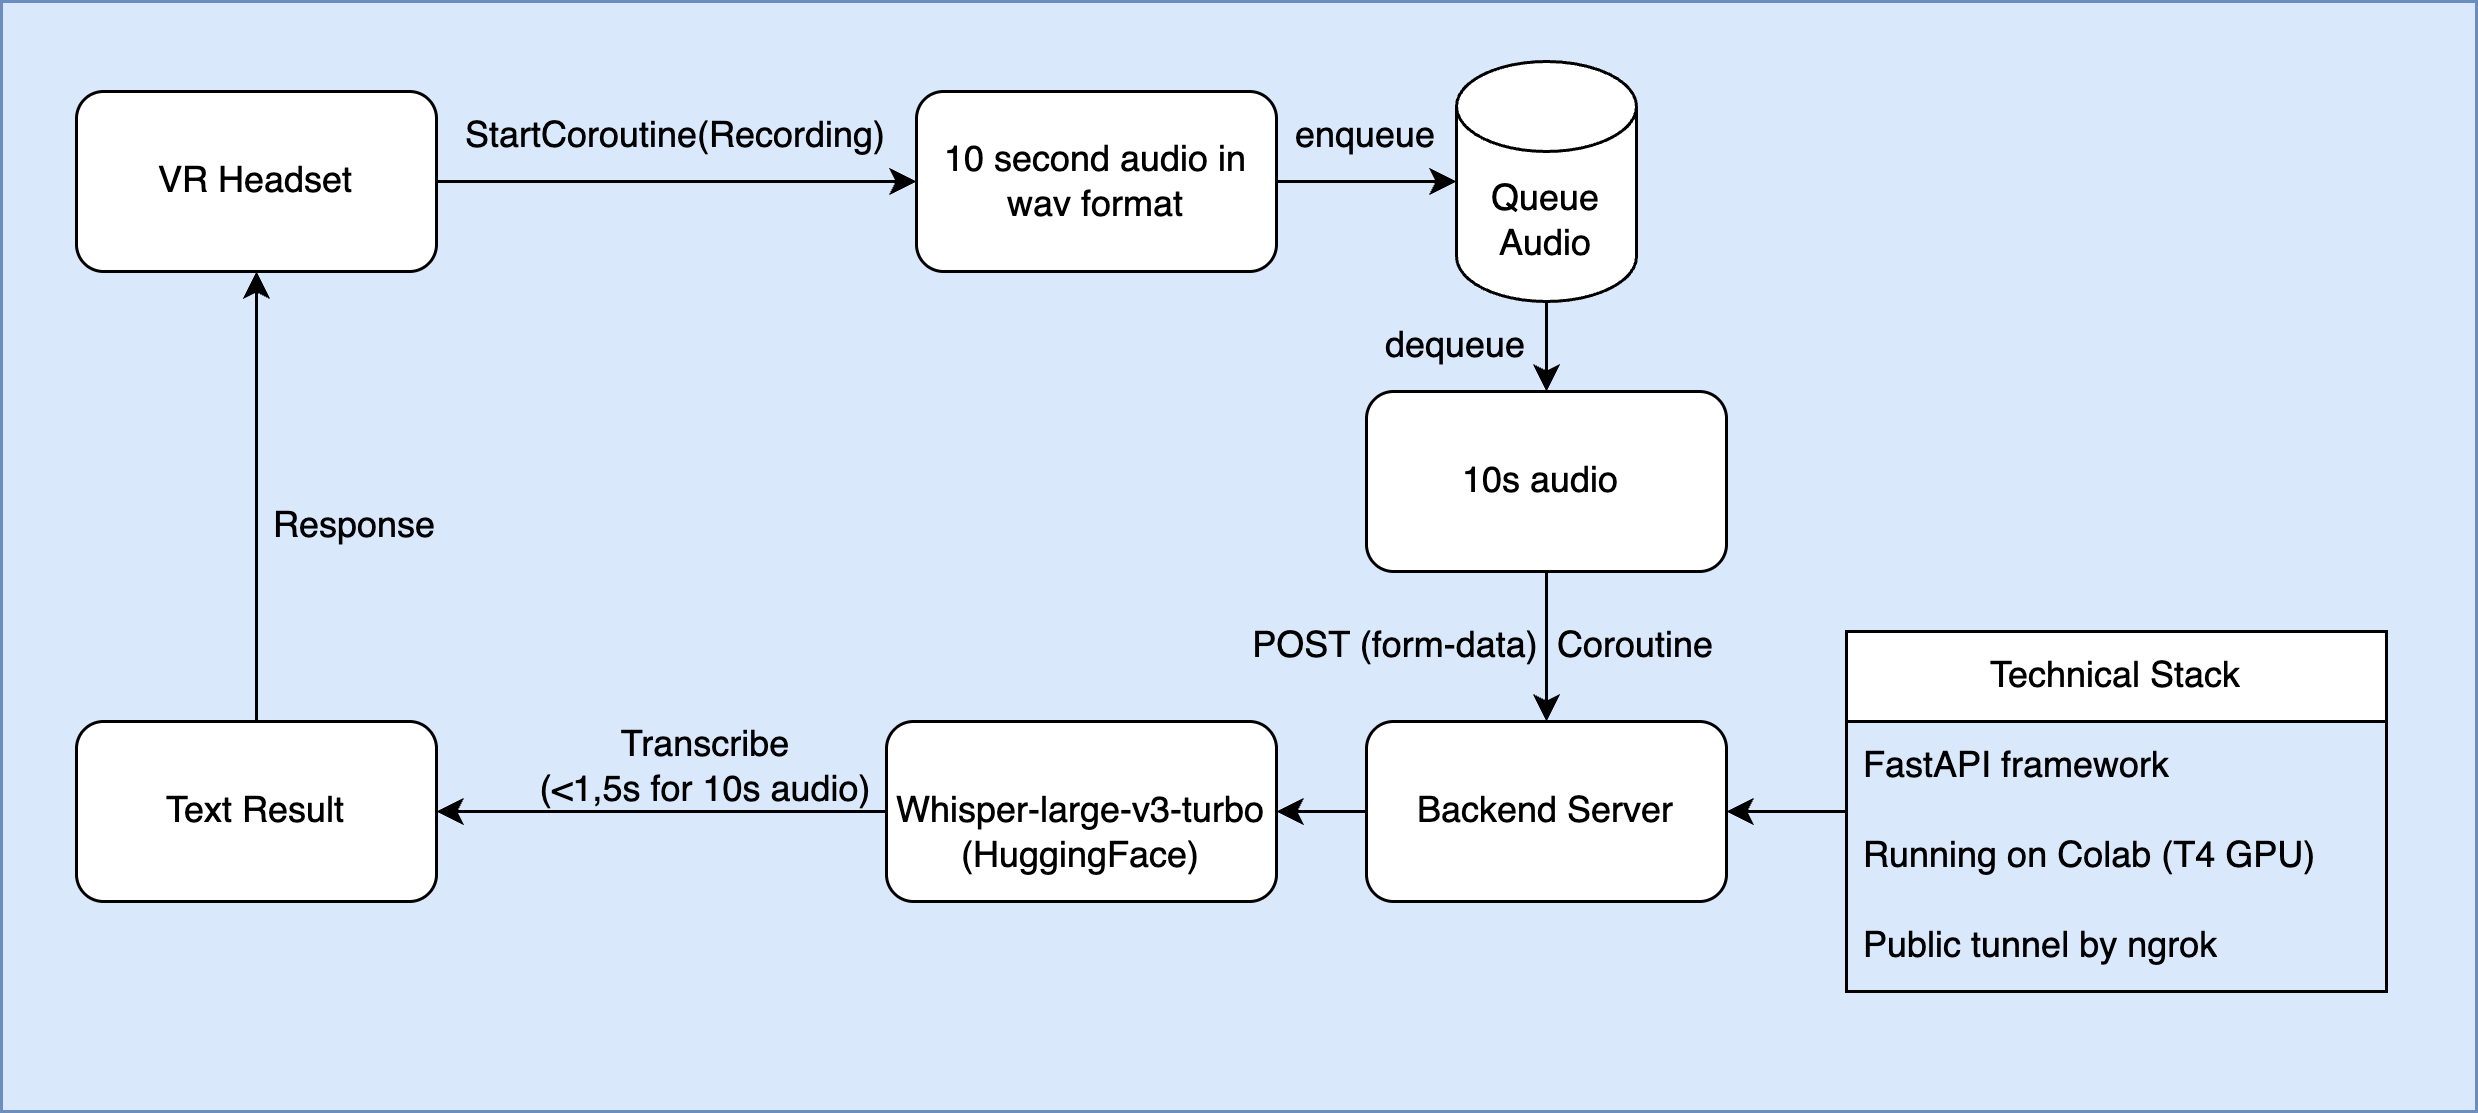

The diagram above was exported from draw.io. Its source (the exported page's mxGraphModel, read from the mxfile embedded in the PNG):
<mxGraphModel dx="1018" dy="605" grid="1" gridSize="10" guides="1" tooltips="1" connect="1" arrows="1" fold="1" page="1" pageScale="1" pageWidth="827" pageHeight="1169" math="0" shadow="0">
  <root>
    <mxCell id="0" />
    <mxCell id="1" parent="0" />
    <mxCell id="y4vtoDWN1n418h_LDE0G-34" value="" style="rounded=0;whiteSpace=wrap;html=1;fillColor=#dae8fc;strokeColor=#6c8ebf;" parent="1" vertex="1">
      <mxGeometry x="95" y="30" width="825" height="370" as="geometry" />
    </mxCell>
    <mxCell id="y4vtoDWN1n418h_LDE0G-2" value="VR Headset" style="rounded=1;whiteSpace=wrap;html=1;" parent="1" vertex="1">
      <mxGeometry x="120" y="60" width="120" height="60" as="geometry" />
    </mxCell>
    <mxCell id="y4vtoDWN1n418h_LDE0G-3" value="Backend Server" style="rounded=1;whiteSpace=wrap;html=1;" parent="1" vertex="1">
      <mxGeometry x="550" y="270" width="120" height="60" as="geometry" />
    </mxCell>
    <mxCell id="y4vtoDWN1n418h_LDE0G-5" value="10 second audio in wav format" style="rounded=1;whiteSpace=wrap;html=1;" parent="1" vertex="1">
      <mxGeometry x="400" y="60" width="120" height="60" as="geometry" />
    </mxCell>
    <mxCell id="y4vtoDWN1n418h_LDE0G-6" value="" style="endArrow=classic;html=1;rounded=0;" parent="1" source="y4vtoDWN1n418h_LDE0G-2" target="y4vtoDWN1n418h_LDE0G-5" edge="1">
      <mxGeometry width="50" height="50" relative="1" as="geometry">
        <mxPoint x="390" y="340" as="sourcePoint" />
        <mxPoint x="440" y="290" as="targetPoint" />
      </mxGeometry>
    </mxCell>
    <mxCell id="y4vtoDWN1n418h_LDE0G-7" value="StartCoroutine(Recording)" style="text;html=1;align=center;verticalAlign=middle;whiteSpace=wrap;rounded=0;" parent="1" vertex="1">
      <mxGeometry x="290" y="60" width="60" height="30" as="geometry" />
    </mxCell>
    <mxCell id="y4vtoDWN1n418h_LDE0G-9" value="Queue&lt;br&gt;Audio" style="shape=cylinder3;whiteSpace=wrap;html=1;boundedLbl=1;backgroundOutline=1;size=15;" parent="1" vertex="1">
      <mxGeometry x="580" y="50" width="60" height="80" as="geometry" />
    </mxCell>
    <mxCell id="y4vtoDWN1n418h_LDE0G-10" value="" style="endArrow=classic;html=1;rounded=0;exitX=1;exitY=0.5;exitDx=0;exitDy=0;" parent="1" source="y4vtoDWN1n418h_LDE0G-5" target="y4vtoDWN1n418h_LDE0G-9" edge="1">
      <mxGeometry width="50" height="50" relative="1" as="geometry">
        <mxPoint x="390" y="220" as="sourcePoint" />
        <mxPoint x="440" y="170" as="targetPoint" />
      </mxGeometry>
    </mxCell>
    <mxCell id="y4vtoDWN1n418h_LDE0G-11" value="enqueue" style="text;html=1;align=center;verticalAlign=middle;whiteSpace=wrap;rounded=0;" parent="1" vertex="1">
      <mxGeometry x="520" y="60" width="60" height="30" as="geometry" />
    </mxCell>
    <mxCell id="y4vtoDWN1n418h_LDE0G-12" value="" style="endArrow=classic;html=1;rounded=0;exitX=0.5;exitY=1;exitDx=0;exitDy=0;exitPerimeter=0;" parent="1" source="y4vtoDWN1n418h_LDE0G-9" target="y4vtoDWN1n418h_LDE0G-15" edge="1">
      <mxGeometry width="50" height="50" relative="1" as="geometry">
        <mxPoint x="690" y="160" as="sourcePoint" />
        <mxPoint x="610" y="170" as="targetPoint" />
      </mxGeometry>
    </mxCell>
    <mxCell id="y4vtoDWN1n418h_LDE0G-14" value="dequeue" style="text;html=1;align=center;verticalAlign=middle;whiteSpace=wrap;rounded=0;" parent="1" vertex="1">
      <mxGeometry x="550" y="130" width="60" height="30" as="geometry" />
    </mxCell>
    <mxCell id="y4vtoDWN1n418h_LDE0G-15" value="10s audio&amp;nbsp;" style="rounded=1;whiteSpace=wrap;html=1;" parent="1" vertex="1">
      <mxGeometry x="550" y="160" width="120" height="60" as="geometry" />
    </mxCell>
    <mxCell id="y4vtoDWN1n418h_LDE0G-16" value="" style="endArrow=classic;html=1;rounded=0;exitX=0.5;exitY=1;exitDx=0;exitDy=0;" parent="1" source="y4vtoDWN1n418h_LDE0G-15" target="y4vtoDWN1n418h_LDE0G-3" edge="1">
      <mxGeometry width="50" height="50" relative="1" as="geometry">
        <mxPoint x="580" y="260" as="sourcePoint" />
        <mxPoint x="610" y="260" as="targetPoint" />
      </mxGeometry>
    </mxCell>
    <mxCell id="y4vtoDWN1n418h_LDE0G-18" value="POST (form-data)" style="text;html=1;align=center;verticalAlign=middle;whiteSpace=wrap;rounded=0;" parent="1" vertex="1">
      <mxGeometry x="510" y="230" width="100" height="30" as="geometry" />
    </mxCell>
    <mxCell id="y4vtoDWN1n418h_LDE0G-20" value="Technical Stack" style="swimlane;fontStyle=0;childLayout=stackLayout;horizontal=1;startSize=30;horizontalStack=0;resizeParent=1;resizeParentMax=0;resizeLast=0;collapsible=1;marginBottom=0;whiteSpace=wrap;html=1;" parent="1" vertex="1">
      <mxGeometry x="710" y="240" width="180" height="120" as="geometry" />
    </mxCell>
    <mxCell id="y4vtoDWN1n418h_LDE0G-21" value="FastAPI framework" style="text;strokeColor=none;fillColor=none;align=left;verticalAlign=middle;spacingLeft=4;spacingRight=4;overflow=hidden;points=[[0,0.5],[1,0.5]];portConstraint=eastwest;rotatable=0;whiteSpace=wrap;html=1;" parent="y4vtoDWN1n418h_LDE0G-20" vertex="1">
      <mxGeometry y="30" width="180" height="30" as="geometry" />
    </mxCell>
    <mxCell id="y4vtoDWN1n418h_LDE0G-22" value="Running on Colab (T4 GPU)" style="text;strokeColor=none;fillColor=none;align=left;verticalAlign=middle;spacingLeft=4;spacingRight=4;overflow=hidden;points=[[0,0.5],[1,0.5]];portConstraint=eastwest;rotatable=0;whiteSpace=wrap;html=1;" parent="y4vtoDWN1n418h_LDE0G-20" vertex="1">
      <mxGeometry y="60" width="180" height="30" as="geometry" />
    </mxCell>
    <mxCell id="y4vtoDWN1n418h_LDE0G-23" value="Public tunnel by ngrok" style="text;strokeColor=none;fillColor=none;align=left;verticalAlign=middle;spacingLeft=4;spacingRight=4;overflow=hidden;points=[[0,0.5],[1,0.5]];portConstraint=eastwest;rotatable=0;whiteSpace=wrap;html=1;" parent="y4vtoDWN1n418h_LDE0G-20" vertex="1">
      <mxGeometry y="90" width="180" height="30" as="geometry" />
    </mxCell>
    <mxCell id="y4vtoDWN1n418h_LDE0G-24" value="" style="endArrow=classic;html=1;rounded=0;" parent="1" source="y4vtoDWN1n418h_LDE0G-20" target="y4vtoDWN1n418h_LDE0G-3" edge="1">
      <mxGeometry width="50" height="50" relative="1" as="geometry">
        <mxPoint x="610" y="280" as="sourcePoint" />
        <mxPoint x="660" y="230" as="targetPoint" />
      </mxGeometry>
    </mxCell>
    <mxCell id="y4vtoDWN1n418h_LDE0G-26" value="" style="endArrow=classic;html=1;rounded=0;" parent="1" source="y4vtoDWN1n418h_LDE0G-3" target="y4vtoDWN1n418h_LDE0G-27" edge="1">
      <mxGeometry width="50" height="50" relative="1" as="geometry">
        <mxPoint x="440" y="270" as="sourcePoint" />
        <mxPoint x="510" y="300" as="targetPoint" />
      </mxGeometry>
    </mxCell>
    <mxCell id="y4vtoDWN1n418h_LDE0G-27" value="&lt;div&gt;&lt;br&gt;&lt;/div&gt;&lt;div&gt;Whisper-large-v3-turbo (HuggingFace)&lt;/div&gt;" style="rounded=1;whiteSpace=wrap;html=1;" parent="1" vertex="1">
      <mxGeometry x="390" y="270" width="130" height="60" as="geometry" />
    </mxCell>
    <mxCell id="y4vtoDWN1n418h_LDE0G-28" value="Text Result" style="rounded=1;whiteSpace=wrap;html=1;" parent="1" vertex="1">
      <mxGeometry x="120" y="270" width="120" height="60" as="geometry" />
    </mxCell>
    <mxCell id="y4vtoDWN1n418h_LDE0G-29" value="" style="endArrow=classic;html=1;rounded=0;" parent="1" source="y4vtoDWN1n418h_LDE0G-27" target="y4vtoDWN1n418h_LDE0G-28" edge="1">
      <mxGeometry width="50" height="50" relative="1" as="geometry">
        <mxPoint x="400" y="240" as="sourcePoint" />
        <mxPoint x="450" y="190" as="targetPoint" />
      </mxGeometry>
    </mxCell>
    <mxCell id="y4vtoDWN1n418h_LDE0G-30" value="Transcribe &lt;br&gt;(&amp;lt;1,5s for 10s audio)" style="text;html=1;align=center;verticalAlign=middle;whiteSpace=wrap;rounded=0;" parent="1" vertex="1">
      <mxGeometry x="270" y="270" width="120" height="30" as="geometry" />
    </mxCell>
    <mxCell id="y4vtoDWN1n418h_LDE0G-31" value="" style="endArrow=classic;html=1;rounded=0;" parent="1" source="y4vtoDWN1n418h_LDE0G-28" target="y4vtoDWN1n418h_LDE0G-2" edge="1">
      <mxGeometry width="50" height="50" relative="1" as="geometry">
        <mxPoint x="380" y="240" as="sourcePoint" />
        <mxPoint x="430" y="190" as="targetPoint" />
      </mxGeometry>
    </mxCell>
    <mxCell id="y4vtoDWN1n418h_LDE0G-32" value="Response" style="text;strokeColor=none;fillColor=none;align=left;verticalAlign=middle;spacingLeft=4;spacingRight=4;overflow=hidden;points=[[0,0.5],[1,0.5]];portConstraint=eastwest;rotatable=0;whiteSpace=wrap;html=1;" parent="1" vertex="1">
      <mxGeometry x="180" y="190" width="70" height="30" as="geometry" />
    </mxCell>
    <mxCell id="y4vtoDWN1n418h_LDE0G-33" value="Coroutine" style="text;html=1;align=center;verticalAlign=middle;whiteSpace=wrap;rounded=0;" parent="1" vertex="1">
      <mxGeometry x="610" y="230" width="60" height="30" as="geometry" />
    </mxCell>
  </root>
</mxGraphModel>